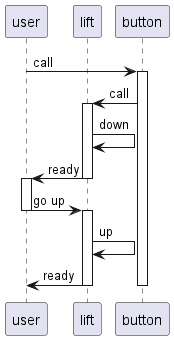

The diagram above was rendered by PlantUML. Its source (embedded in the PNG):
@startuml
participant user
participant lift
participant button

user -> button: call
activate button #FFFFFF

button -> lift: call
activate lift

lift -> lift: down

lift -> user: ready
deactivate lift
activate user

user -> lift: go up
deactivate user
activate lift

lift -> lift: up
lift -> user: ready
deactivate lift
deactivate button
@enduml